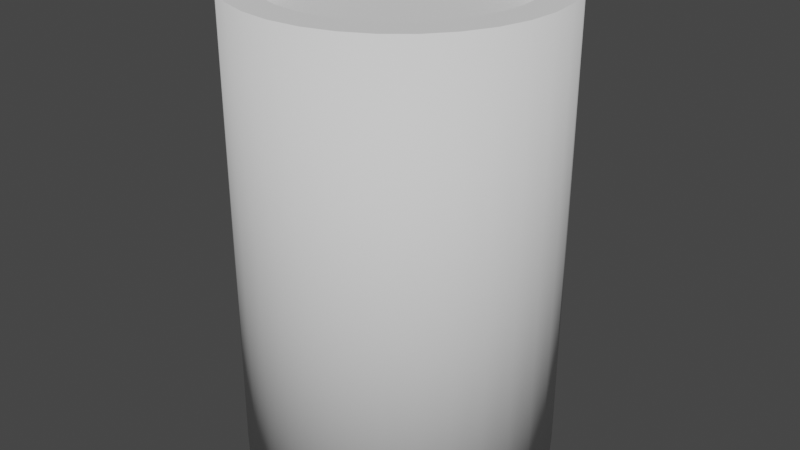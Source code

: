 # Source: Barrel.blend  (saved by Blender 2.93.21; exported with 4.5.12 LTS)
import bpy
from mathutils import Matrix  # noqa: F401  (used for matrix-valued properties, if any)

bpy.ops.wm.read_factory_settings(use_empty=True)
scene = bpy.context.scene
scene.name = 'Scene'

# ---- collections
col_collection = bpy.data.collections.new('Collection'); scene.collection.children.link(col_collection)

# ---- world
world_world = bpy.data.worlds.new('World'); scene.world = world_world
world_world.use_nodes = True; world_world.node_tree.nodes.clear()
_N = world_world.node_tree.nodes; _L = world_world.node_tree.links
n0 = _N.new('ShaderNodeOutputWorld'); n0.name = 'World Output'; n0.location = (300, 300)
n1 = _N.new('ShaderNodeBackground'); n1.name = 'Background'; n1.location = (10, 300)
n1.inputs[0].default_value = (0.05088, 0.05088, 0.05088, 1.0)
_L.new(n1.outputs[0], n0.inputs[0])
n0.is_active_output = True
world_world.color = (0.05088, 0.05088, 0.05088)
world_world.use_sun_shadow = False
world_world.sun_shadow_jitter_overblur = 0.0

# ---- meshes
me_cylinder = bpy.data.meshes.new('Cylinder')
me_cylinder.from_pydata([(0.0, 0.5, 0.75), (0.09755, 0.4904, 0.75), (0.1913, 0.4619, 0.75), (0.2778, 0.4157, 0.75), (0.3536, 0.3536, 0.75), (0.4157, 0.2778, 0.75), (0.4619, 0.1913, 0.75), (0.4904, 0.09755, 0.75), (0.5, -2.186e-08, 0.75), (0.4904, -0.09755, 0.75), (0.4619, -0.1913, 0.75), (0.4157, -0.2778, 0.75), (0.3536, -0.3536, 0.75), (0.2778, -0.4157, 0.75), (0.1913, -0.4619, 0.75), (0.09755, -0.4904, 0.75), (-4.371e-08, -0.5, 0.75), (-0.09755, -0.4904, 0.75), (-0.1913, -0.4619, 0.75), (-0.2778, -0.4157, 0.75), (-0.3536, -0.3536, 0.75), (-0.4157, -0.2778, 0.75), (-0.4619, -0.1913, 0.75), (-0.4904, -0.09755, 0.75), (-0.5, 5.962e-09, 0.75), (-0.4904, 0.09755, 0.75), (-0.4619, 0.1913, 0.75), (-0.4157, 0.2778, 0.75), (-0.3536, 0.3536, 0.75), (-0.2778, 0.4157, 0.75), (-0.1913, 0.4619, 0.75), (-0.09755, 0.4904, 0.75), (0.07867, 0.3955, 0.75), (1.351e-09, 0.4033, 0.75), (0.1543, 0.3726, 0.75), (0.224, 0.3353, 0.75), (0.2852, 0.2852, 0.75), (0.3353, 0.224, 0.75), (0.3726, 0.1543, 0.75), (0.3955, 0.07867, 0.75), (0.4033, -1.943e-08, 0.75), (0.3955, -0.07867, 0.75), (0.3726, -0.1543, 0.75), (0.3353, -0.224, 0.75), (0.2852, -0.2852, 0.75), (0.224, -0.3353, 0.75), (0.1543, -0.3726, 0.75), (0.07867, -0.3955, 0.75), (-3.39e-08, -0.4033, 0.75), (-0.07867, -0.3955, 0.75), (-0.1543, -0.3726, 0.75), (-0.224, -0.3353, 0.75), (-0.2852, -0.2852, 0.75), (-0.3353, -0.224, 0.75), (-0.3726, -0.1543, 0.75), (-0.3955, -0.07867, 0.75), (-0.4033, 3.007e-09, 0.75), (-0.3955, 0.07867, 0.75), (-0.3726, 0.1543, 0.75), (-0.3353, 0.224, 0.75), (-0.2852, 0.2852, 0.75), (-0.224, 0.3353, 0.75), (-0.1543, 0.3726, 0.75), (-0.07867, 0.3955, 0.75), (0.07867, 0.3955, 0.674), (1.027e-08, 0.4033, 0.674), (0.1543, 0.3726, 0.674), (0.224, 0.3353, 0.674), (0.2852, 0.2852, 0.674), (0.3353, 0.224, 0.674), (0.3726, 0.1543, 0.674), (0.3955, 0.07867, 0.674), (0.4033, -1.943e-08, 0.674), (0.3955, -0.07867, 0.674), (0.3726, -0.1543, 0.674), (0.3353, -0.224, 0.674), (0.2852, -0.2852, 0.674), (0.224, -0.3353, 0.674), (0.1543, -0.3726, 0.674), (0.07867, -0.3955, 0.674), (-2.498e-08, -0.4033, 0.674), (-0.07867, -0.3955, 0.674), (-0.1543, -0.3726, 0.674), (-0.224, -0.3353, 0.674), (-0.2852, -0.2852, 0.674), (-0.3353, -0.224, 0.674), (-0.3726, -0.1543, 0.674), (-0.3955, -0.07867, 0.674), (-0.4033, 3.007e-09, 0.674), (-0.3955, 0.07867, 0.674), (-0.3726, 0.1543, 0.674), (-0.3353, 0.224, 0.674), (-0.2852, 0.2852, 0.674), (-0.224, 0.3353, 0.674), (-0.1543, 0.3726, 0.674), (-0.07867, 0.3955, 0.674), (0.0, 0.5, -0.75), (0.09755, 0.4904, -0.75), (0.1913, 0.4619, -0.75), (0.2778, 0.4157, -0.75), (0.3536, 0.3536, -0.75), (0.4157, 0.2778, -0.75), (0.4619, 0.1913, -0.75), (0.4904, 0.09755, -0.75), (0.5, -2.186e-08, -0.75), (0.4904, -0.09755, -0.75), (0.4619, -0.1913, -0.75), (0.4157, -0.2778, -0.75), (0.3536, -0.3536, -0.75), (0.2778, -0.4157, -0.75), (0.1913, -0.4619, -0.75), (0.09755, -0.4904, -0.75), (-4.371e-08, -0.5, -0.75), (-0.09755, -0.4904, -0.75), (-0.1913, -0.4619, -0.75), (-0.2778, -0.4157, -0.75), (-0.3536, -0.3536, -0.75), (-0.4157, -0.2778, -0.75), (-0.4619, -0.1913, -0.75), (-0.4904, -0.09755, -0.75), (-0.5, 5.962e-09, -0.75), (-0.4904, 0.09755, -0.75), (-0.4619, 0.1913, -0.75), (-0.4157, 0.2778, -0.75), (-0.3536, 0.3536, -0.75), (-0.2778, 0.4157, -0.75), (-0.1913, 0.4619, -0.75), (-0.09755, 0.4904, -0.75), (0.07867, 0.3955, -0.75), (1.351e-09, 0.4033, -0.75), (0.1543, 0.3726, -0.75), (0.224, 0.3353, -0.75), (0.2852, 0.2852, -0.75), (0.3353, 0.224, -0.75), (0.3726, 0.1543, -0.75), (0.3955, 0.07867, -0.75), (0.4033, -1.943e-08, -0.75), (0.3955, -0.07867, -0.75), (0.3726, -0.1543, -0.75), (0.3353, -0.224, -0.75), (0.2852, -0.2852, -0.75), (0.224, -0.3353, -0.75), (0.1543, -0.3726, -0.75), (0.07867, -0.3955, -0.75), (-3.39e-08, -0.4033, -0.75), (-0.07867, -0.3955, -0.75), (-0.1543, -0.3726, -0.75), (-0.224, -0.3353, -0.75), (-0.2852, -0.2852, -0.75), (-0.3353, -0.224, -0.75), (-0.3726, -0.1543, -0.75), (-0.3955, -0.07867, -0.75), (-0.4033, 3.007e-09, -0.75), (-0.3955, 0.07867, -0.75), (-0.3726, 0.1543, -0.75), (-0.3353, 0.224, -0.75), (-0.2852, 0.2852, -0.75), (-0.224, 0.3353, -0.75), (-0.1543, 0.3726, -0.75), (-0.07867, 0.3955, -0.75), (0.07867, 0.3955, -0.674), (1.027e-08, 0.4033, -0.674), (0.1543, 0.3726, -0.674), (0.224, 0.3353, -0.674), (0.2852, 0.2852, -0.674), (0.3353, 0.224, -0.674), (0.3726, 0.1543, -0.674), (0.3955, 0.07867, -0.674), (0.4033, -1.943e-08, -0.674), (0.3955, -0.07867, -0.674), (0.3726, -0.1543, -0.674), (0.3353, -0.224, -0.674), (0.2852, -0.2852, -0.674), (0.224, -0.3353, -0.674), (0.1543, -0.3726, -0.674), (0.07867, -0.3955, -0.674), (-2.498e-08, -0.4033, -0.674), (-0.07867, -0.3955, -0.674), (-0.1543, -0.3726, -0.674), (-0.224, -0.3353, -0.674), (-0.2852, -0.2852, -0.674), (-0.3353, -0.224, -0.674), (-0.3726, -0.1543, -0.674), (-0.3955, -0.07867, -0.674), (-0.4033, 3.007e-09, -0.674), (-0.3955, 0.07867, -0.674), (-0.3726, 0.1543, -0.674), (-0.3353, 0.224, -0.674), (-0.2852, 0.2852, -0.674), (-0.224, 0.3353, -0.674), (-0.1543, 0.3726, -0.674), (-0.07867, 0.3955, -0.674), (0.0, 0.5, 0.0), (0.09755, 0.4904, 0.0), (0.1913, 0.4619, 0.0), (0.2778, 0.4157, 0.0), (0.3536, 0.3536, 0.0), (0.4157, 0.2778, 0.0), (0.4619, 0.1913, 0.0), (0.4904, 0.09755, 0.0), (0.5, -2.186e-08, 0.0), (0.4904, -0.09755, 0.0), (0.4619, -0.1913, 0.0), (0.4157, -0.2778, 0.0), (0.3536, -0.3536, 0.0), (0.2778, -0.4157, 0.0), (0.1913, -0.4619, 0.0), (0.09755, -0.4904, 0.0), (-4.371e-08, -0.5, 0.0), (-0.09755, -0.4904, 0.0), (-0.1913, -0.4619, 0.0), (-0.2778, -0.4157, 0.0), (-0.3536, -0.3536, 0.0), (-0.4157, -0.2778, 0.0), (-0.4619, -0.1913, 0.0), (-0.4904, -0.09755, 0.0), (-0.5, 5.962e-09, 0.0), (-0.4904, 0.09755, 0.0), (-0.4619, 0.1913, 0.0), (-0.4157, 0.2778, 0.0), (-0.3536, 0.3536, 0.0), (-0.2778, 0.4157, 0.0), (-0.1913, 0.4619, 0.0), (-0.09755, 0.4904, 0.0)], [], [(192, 0, 1, 193), (193, 1, 2, 194), (194, 2, 3, 195), (195, 3, 4, 196), (196, 4, 5, 197), (197, 5, 6, 198), (198, 6, 7, 199), (199, 7, 8, 200), (200, 8, 9, 201), (201, 9, 10, 202), (202, 10, 11, 203), (203, 11, 12, 204), (204, 12, 13, 205), (205, 13, 14, 206), (206, 14, 15, 207), (207, 15, 16, 208), (208, 16, 17, 209), (209, 17, 18, 210), (210, 18, 19, 211), (211, 19, 20, 212), (212, 20, 21, 213), (213, 21, 22, 214), (214, 22, 23, 215), (215, 23, 24, 216), (216, 24, 25, 217), (217, 25, 26, 218), (218, 26, 27, 219), (219, 27, 28, 220), (220, 28, 29, 221), (221, 29, 30, 222), (9, 8, 40, 41), (222, 30, 31, 223), (223, 31, 0, 192), (43, 42, 74, 75), (18, 17, 49, 50), (27, 26, 58, 59), (5, 4, 36, 37), (14, 13, 45, 46), (23, 22, 54, 55), (1, 0, 33, 32), (0, 31, 63, 33), (10, 9, 41, 42), (19, 18, 50, 51), (28, 27, 59, 60), (6, 5, 37, 38), (15, 14, 46, 47), (24, 23, 55, 56), (2, 1, 32, 34), (11, 10, 42, 43), (20, 19, 51, 52), (29, 28, 60, 61), (7, 6, 38, 39), (16, 15, 47, 48), (25, 24, 56, 57), (3, 2, 34, 35), (12, 11, 43, 44), (21, 20, 52, 53), (30, 29, 61, 62), (8, 7, 39, 40), (17, 16, 48, 49), (26, 25, 57, 58), (4, 3, 35, 36), (13, 12, 44, 45), (22, 21, 53, 54), (31, 30, 62, 63), (64, 65, 95, 94, 93, 92, 91, 90, 89, 88, 87, 86, 85, 84, 83, 82, 81, 80, 79, 78, 77, 76, 75, 74, 73, 72, 71, 70, 69, 68, 67, 66), (57, 56, 88, 89), (44, 43, 75, 76), (58, 57, 89, 90), (45, 44, 76, 77), (59, 58, 90, 91), (46, 45, 77, 78), (32, 33, 65, 64), (60, 59, 91, 92), (47, 46, 78, 79), (34, 32, 64, 66), (61, 60, 92, 93), (48, 47, 79, 80), (35, 34, 66, 67), (62, 61, 93, 94), (49, 48, 80, 81), (36, 35, 67, 68), (63, 62, 94, 95), (50, 49, 81, 82), (37, 36, 68, 69), (33, 63, 95, 65), (51, 50, 82, 83), (38, 37, 69, 70), (52, 51, 83, 84), (39, 38, 70, 71), (53, 52, 84, 85), (40, 39, 71, 72), (54, 53, 85, 86), (41, 40, 72, 73), (55, 54, 86, 87), (42, 41, 73, 74), (56, 55, 87, 88), (192, 193, 97, 96), (193, 194, 98, 97), (194, 195, 99, 98), (195, 196, 100, 99), (196, 197, 101, 100), (197, 198, 102, 101), (198, 199, 103, 102), (199, 200, 104, 103), (200, 201, 105, 104), (201, 202, 106, 105), (202, 203, 107, 106), (203, 204, 108, 107), (204, 205, 109, 108), (205, 206, 110, 109), (206, 207, 111, 110), (207, 208, 112, 111), (208, 209, 113, 112), (209, 210, 114, 113), (210, 211, 115, 114), (211, 212, 116, 115), (212, 213, 117, 116), (213, 214, 118, 117), (214, 215, 119, 118), (215, 216, 120, 119), (216, 217, 121, 120), (217, 218, 122, 121), (218, 219, 123, 122), (219, 220, 124, 123), (220, 221, 125, 124), (221, 222, 126, 125), (105, 137, 136, 104), (222, 223, 127, 126), (223, 192, 96, 127), (139, 171, 170, 138), (114, 146, 145, 113), (123, 155, 154, 122), (101, 133, 132, 100), (110, 142, 141, 109), (119, 151, 150, 118), (97, 128, 129, 96), (96, 129, 159, 127), (106, 138, 137, 105), (115, 147, 146, 114), (124, 156, 155, 123), (102, 134, 133, 101), (111, 143, 142, 110), (120, 152, 151, 119), (98, 130, 128, 97), (107, 139, 138, 106), (116, 148, 147, 115), (125, 157, 156, 124), (103, 135, 134, 102), (112, 144, 143, 111), (121, 153, 152, 120), (99, 131, 130, 98), (108, 140, 139, 107), (117, 149, 148, 116), (126, 158, 157, 125), (104, 136, 135, 103), (113, 145, 144, 112), (122, 154, 153, 121), (100, 132, 131, 99), (109, 141, 140, 108), (118, 150, 149, 117), (127, 159, 158, 126), (160, 162, 163, 164, 165, 166, 167, 168, 169, 170, 171, 172, 173, 174, 175, 176, 177, 178, 179, 180, 181, 182, 183, 184, 185, 186, 187, 188, 189, 190, 191, 161), (153, 185, 184, 152), (140, 172, 171, 139), (154, 186, 185, 153), (141, 173, 172, 140), (155, 187, 186, 154), (142, 174, 173, 141), (128, 160, 161, 129), (156, 188, 187, 155), (143, 175, 174, 142), (130, 162, 160, 128), (157, 189, 188, 156), (144, 176, 175, 143), (131, 163, 162, 130), (158, 190, 189, 157), (145, 177, 176, 144), (132, 164, 163, 131), (159, 191, 190, 158), (146, 178, 177, 145), (133, 165, 164, 132), (129, 161, 191, 159), (147, 179, 178, 146), (134, 166, 165, 133), (148, 180, 179, 147), (135, 167, 166, 134), (149, 181, 180, 148), (136, 168, 167, 135), (150, 182, 181, 149), (137, 169, 168, 136), (151, 183, 182, 150), (138, 170, 169, 137), (152, 184, 183, 151)])
me_cylinder.polygons.foreach_set('use_smooth', [1, 1, 1, 1, 1, 1, 1, 1, 1, 1, 1, 1, 1, 1, 1, 1, 1, 1, 1, 1, 1, 1, 1, 1, 1, 1, 1, 1, 1, 1, 0, 1, 1, 1, 0, 0, 0, 0, 0, 0, 0, 0, 0, 0, 0, 0, 0, 0, 0, 0, 0, 0, 0, 0, 0, 0, 0, 0, 0, 0, 0, 0, 0, 0, 0, 0, 1, 1, 1, 1, 1, 1, 1, 1, 1, 1, 1, 1, 1, 1, 1, 1, 1, 1, 1, 1, 1, 1, 1, 1, 1, 1, 1, 1, 1, 1, 1, 1, 1, 1, 1, 1, 1, 1, 1, 1, 1, 1, 1, 1, 1, 1, 1, 1, 1, 1, 1, 1, 1, 1, 1, 1, 1, 1, 1, 1, 1, 0, 1, 1, 1, 0, 0, 0, 0, 0, 0, 0, 0, 0, 0, 0, 0, 0, 0, 0, 0, 0, 0, 0, 0, 0, 0, 0, 0, 0, 0, 0, 0, 0, 0, 0, 0, 1, 1, 1, 1, 1, 1, 1, 1, 1, 1, 1, 1, 1, 1, 1, 1, 1, 1, 1, 1, 1, 1, 1, 1, 1, 1, 1, 1, 1, 1, 1])
_uv = me_cylinder.uv_layers.new(name='UVMap')
_uv.uv.foreach_set('vector', [0.2948, 0.5612, 0.1926, 0.9438, 0.171, 0.9231, 0.2673, 0.5405, 0.2673, 0.5405, 0.171, 0.9231, 0.1509, 0.9008, 0.2403, 0.5182, 0.2403, 0.5182, 0.1509, 0.9008, 0.1317, 0.8778, 0.2137, 0.4952, 0.2137, 0.4952, 0.1317, 0.8778, 0.1128, 0.855, 0.187, 0.4724, 0.187, 0.4724, 0.1128, 0.855, 0.09417, 0.8332, 0.1599, 0.4506, 0.1599, 0.4506, 0.09417, 0.8332, 0.07552, 0.8134, 0.132, 0.4308, 0.132, 0.4308, 0.07552, 0.8134, 0.0568, 0.7962, 0.1031, 0.4136, 0.1031, 0.4136, 0.0568, 0.7962, 0.03797, 0.7823, 0.07319, 0.3997, 0.07319, 0.3997, 0.03797, 0.7823, 0.01903, 0.7723, 0.04219, 0.3897, 0.04219, 0.3897, 0.01903, 0.7723, 0.0, 0.7665, 0.01038, 0.3839, 0.9478, 0.3839, 0.9374, 0.7665, 0.9184, 0.7652, 0.9156, 0.3826, 0.9156, 0.3826, 0.9184, 0.7652, 0.8993, 0.7684, 0.8835, 0.3858, 0.8835, 0.3858, 0.8993, 0.7684, 0.8803, 0.776, 0.852, 0.3934, 0.852, 0.3934, 0.8803, 0.776, 0.8614, 0.7877, 0.8214, 0.4051, 0.8214, 0.4051, 0.8614, 0.7877, 0.8426, 0.803, 0.7919, 0.4204, 0.7919, 0.4204, 0.8426, 0.803, 0.8239, 0.8214, 0.7635, 0.4388, 0.7635, 0.4388, 0.8239, 0.8214, 0.8053, 0.8421, 0.736, 0.4595, 0.736, 0.4595, 0.8053, 0.8421, 0.7866, 0.8644, 0.7091, 0.4818, 0.7091, 0.4818, 0.7866, 0.8644, 0.7676, 0.8874, 0.6824, 0.5048, 0.6824, 0.5048, 0.7676, 0.8874, 0.7481, 0.9102, 0.6557, 0.5276, 0.6557, 0.5276, 0.7481, 0.9102, 0.7275, 0.932, 0.6286, 0.5494, 0.6286, 0.5494, 0.7275, 0.932, 0.705, 0.9518, 0.6007, 0.5692, 0.6007, 0.5692, 0.705, 0.9518, 0.6791, 0.969, 0.5719, 0.5864, 0.5719, 0.5864, 0.6791, 0.969, 0.6468, 0.9829, 0.5419, 0.6003, 0.5419, 0.6003, 0.6468, 0.9829, 0.6016, 0.9929, 0.5109, 0.6103, 0.5109, 0.6103, 0.6016, 0.9929, 0.5313, 0.9987, 0.4791, 0.6161, 0.4791, 0.6161, 0.5313, 0.9987, 0.4319, 1.0, 0.4469, 0.6174, 0.4469, 0.6174, 0.4319, 1.0, 0.3425, 0.9968, 0.4148, 0.6142, 0.4148, 0.6142, 0.3425, 0.9968, 0.2846, 0.9892, 0.3833, 0.6066, 0.3833, 0.6066, 0.2846, 0.9892, 0.2459, 0.9775, 0.3527, 0.5949, 0.3684, 0.4715, 0.3229, 0.4904, 0.3088, 0.4439, 0.3455, 0.4287, 0.3527, 0.5949, 0.2459, 0.9775, 0.2168, 0.9622, 0.3232, 0.5796, 0.3232, 0.5796, 0.2168, 0.9622, 0.1926, 0.9438, 0.2948, 0.5612, -1.178, 1.0, -1.025, 1.0, -1.025, 0.0, -1.178, 0.0, 0.4442, 0.09063, 0.4715, 0.1316, 0.4287, 0.1545, 0.4066, 0.1215, 0.05581, 0.09063, 0.09063, 0.05581, 0.1215, 0.09338, 0.09338, 0.1215, 0.1771, 0.4904, 0.1316, 0.4715, 0.1545, 0.4287, 0.1912, 0.4439, 0.5, 0.2746, 0.4904, 0.3229, 0.4439, 0.3088, 0.4516, 0.2699, 0.2254, 2.98e-08, 0.2746, 0.0, 0.2699, 0.04837, 0.2301, 0.04837, 0.02845, 0.3684, 0.009607, 0.3229, 0.05612, 0.3088, 0.07132, 0.3455, 0.009607, 0.3229, 2.98e-08, 0.2746, 0.04837, 0.2699, 0.05612, 0.3088, 0.4094, 0.4442, 0.3684, 0.4715, 0.3455, 0.4287, 0.3785, 0.4066, 0.4094, 0.05581, 0.4442, 0.09063, 0.4066, 0.1215, 0.3785, 0.09338, 0.02845, 0.1316, 0.05581, 0.09063, 0.09338, 0.1215, 0.07132, 0.1545, 0.2254, 0.5, 0.1771, 0.4904, 0.1912, 0.4439, 0.2301, 0.4516, 0.5, 0.2254, 0.5, 0.2746, 0.4516, 0.2699, 0.4516, 0.2301, 0.1771, 0.009607, 0.2254, 2.98e-08, 0.2301, 0.04837, 0.1912, 0.05612, 0.05581, 0.4094, 0.02845, 0.3684, 0.07132, 0.3455, 0.09338, 0.3785, 0.4442, 0.4094, 0.4094, 0.4442, 0.3785, 0.4066, 0.4066, 0.3785, 0.3684, 0.02845, 0.4094, 0.05581, 0.3785, 0.09338, 0.3455, 0.07132, 0.009607, 0.1771, 0.02845, 0.1316, 0.07132, 0.1545, 0.05612, 0.1912, 0.2746, 0.5, 0.2254, 0.5, 0.2301, 0.4516, 0.2699, 0.4516, 0.4904, 0.1771, 0.5, 0.2254, 0.4516, 0.2301, 0.4439, 0.1912, 0.1316, 0.02845, 0.1771, 0.009607, 0.1912, 0.05612, 0.1545, 0.07132, 0.09063, 0.4442, 0.05581, 0.4094, 0.09338, 0.3785, 0.1215, 0.4066, 0.4715, 0.3684, 0.4442, 0.4094, 0.4066, 0.3785, 0.4287, 0.3455, 0.3229, 0.009607, 0.3684, 0.02845, 0.3455, 0.07132, 0.3088, 0.05612, 0.0, 0.2254, 0.009607, 0.1771, 0.05612, 0.1912, 0.04837, 0.2301, 0.3229, 0.4904, 0.2746, 0.5, 0.2699, 0.4516, 0.3088, 0.4439, 0.4715, 0.1316, 0.4904, 0.1771, 0.4439, 0.1912, 0.4287, 0.1545, 0.09063, 0.05581, 0.1316, 0.02845, 0.1545, 0.07132, 0.1215, 0.09338, 0.1316, 0.4715, 0.09063, 0.4442, 0.1215, 0.4066, 0.1545, 0.4287, 0.4904, 0.3229, 0.4715, 0.3684, 0.4287, 0.3455, 0.4439, 0.3088, 0.2746, 0.0, 0.3229, 0.009607, 0.3088, 0.05612, 0.2699, 0.04837, 2.98e-08, 0.2746, 0.0, 0.2254, 0.04837, 0.2301, 0.04837, 0.2699, 0.2746, 1.0, 0.2254, 1.0, 0.1771, 0.9904, 0.1316, 0.9715, 0.09063, 0.9442, 0.05581, 0.9094, 0.02845, 0.8684, 0.009607, 0.8229, 0.0, 0.7746, 0.0, 0.7254, 0.009607, 0.6771, 0.02845, 0.6316, 0.05581, 0.5906, 0.09063, 0.5558, 0.1316, 0.5285, 0.1771, 0.5096, 0.2254, 0.5, 0.2746, 0.5, 0.3229, 0.5096, 0.3684, 0.5285, 0.4094, 0.5558, 0.4442, 0.5906, 0.4715, 0.6316, 0.4904, 0.6771, 0.5, 0.7254, 0.5, 0.7746, 0.4904, 0.8229, 0.4715, 0.8684, 0.4442, 0.9094, 0.4094, 0.9442, 0.3684, 0.9715, 0.3229, 0.9904, 1.568, 1.0, 1.72, 1.0, 1.72, 0.0, 1.568, 0.0, -1.33, 1.0, -1.178, 1.0, -1.178, 0.0, -1.33, 0.0, 1.415, 1.0, 1.568, 1.0, 1.568, 0.0, 1.415, 0.0, -1.483, 1.0, -1.33, 1.0, -1.33, 0.0, -1.483, 0.0, 1.263, 1.0, 1.415, 1.0, 1.415, 0.0, 1.263, 0.0, -1.635, 1.0, -1.483, 1.0, -1.483, 0.0, -1.635, 0.0, 0.3475, 1.0, 0.5, 1.0, 0.5, 0.0, 0.3475, 0.0, 1.11, 1.0, 1.263, 1.0, 1.263, 0.0, 1.11, 0.0, -1.788, 1.0, -1.635, 1.0, -1.635, 0.0, -1.788, 0.0, 0.195, 1.0, 0.3475, 1.0, 0.3475, 0.0, 0.195, 0.0, 0.9575, 1.0, 1.11, 1.0, 1.11, 0.0, 0.9575, 0.0, -1.94, 1.0, -1.788, 1.0, -1.788, 0.0, -1.94, 0.0, 0.04247, 1.0, 0.195, 1.0, 0.195, 0.0, 0.04247, 0.0, 0.805, 1.0, 0.9575, 1.0, 0.9575, 0.0, 0.805, 0.0, 2.788, 1.0, 2.94, 1.0, 2.94, 0.0, 2.788, 0.0, -0.11, 1.0, 0.04247, 1.0, 0.04247, 0.0, -0.11, 0.0, 0.6525, 1.0, 0.805, 1.0, 0.805, 0.0, 0.6525, 0.0, 2.635, 1.0, 2.788, 1.0, 2.788, 0.0, 2.635, 0.0, -0.2626, 1.0, -0.11, 1.0, -0.11, 0.0, -0.2626, 0.0, 0.5, 1.0, 0.6525, 1.0, 0.6525, 0.0, 0.5, 0.0, 2.483, 1.0, 2.635, 1.0, 2.635, 0.0, 2.483, 0.0, -0.4151, 1.0, -0.2626, 1.0, -0.2626, 0.0, -0.4151, 0.0, 2.33, 1.0, 2.483, 1.0, 2.483, 0.0, 2.33, 0.0, -0.5676, 1.0, -0.4151, 1.0, -0.4151, 0.0, -0.5676, 0.0, 2.178, 1.0, 2.33, 1.0, 2.33, 0.0, 2.178, 0.0, -0.7201, 1.0, -0.5676, 1.0, -0.5676, 0.0, -0.7201, 0.0, 2.025, 1.0, 2.178, 1.0, 2.178, 0.0, 2.025, 0.0, -0.8726, 1.0, -0.7201, 1.0, -0.7201, 0.0, -0.8726, 0.0, 1.873, 1.0, 2.025, 1.0, 2.025, 0.0, 1.873, 0.0, -1.025, 1.0, -0.8726, 1.0, -0.8726, 0.0, -1.025, 0.0, 1.72, 1.0, 1.873, 1.0, 1.873, 0.0, 1.72, 0.0, 0.2948, 0.5612, 0.2673, 0.5405, 0.3366, 0.1579, 0.3552, 0.1786, 0.2673, 0.5405, 0.2403, 0.5182, 0.3179, 0.1356, 0.3366, 0.1579, 0.2403, 0.5182, 0.2137, 0.4952, 0.2989, 0.1126, 0.3179, 0.1356, 0.2137, 0.4952, 0.187, 0.4724, 0.2793, 0.08976, 0.2989, 0.1126, 0.187, 0.4724, 0.1599, 0.4506, 0.2587, 0.06801, 0.2793, 0.08976, 0.1599, 0.4506, 0.132, 0.4308, 0.2363, 0.04816, 0.2587, 0.06801, 0.132, 0.4308, 0.1031, 0.4136, 0.2104, 0.03097, 0.2363, 0.04816, 0.1031, 0.4136, 0.07319, 0.3997, 0.178, 0.0171, 0.2104, 0.03097, 0.07319, 0.3997, 0.04219, 0.3897, 0.1329, 0.007089, 0.178, 0.0171, 0.04219, 0.3897, 0.01038, 0.3839, 0.06257, 0.001314, 0.1329, 0.007089, 0.9478, 0.3839, 0.9156, 0.3826, 0.9006, 0.0, 1.0, 0.001314, 0.9156, 0.3826, 0.8835, 0.3858, 0.8113, 0.003197, 0.9006, 0.0, 0.8835, 0.3858, 0.852, 0.3934, 0.7533, 0.01078, 0.8113, 0.003197, 0.852, 0.3934, 0.8214, 0.4051, 0.7146, 0.02247, 0.7533, 0.01078, 0.8214, 0.4051, 0.7919, 0.4204, 0.6855, 0.0378, 0.7146, 0.02247, 0.7919, 0.4204, 0.7635, 0.4388, 0.6613, 0.05619, 0.6855, 0.0378, 0.7635, 0.4388, 0.736, 0.4595, 0.6397, 0.07693, 0.6613, 0.05619, 0.736, 0.4595, 0.7091, 0.4818, 0.6197, 0.09922, 0.6397, 0.07693, 0.7091, 0.4818, 0.6824, 0.5048, 0.6004, 0.1222, 0.6197, 0.09922, 0.6824, 0.5048, 0.6557, 0.5276, 0.5816, 0.145, 0.6004, 0.1222, 0.6557, 0.5276, 0.6286, 0.5494, 0.5629, 0.1668, 0.5816, 0.145, 0.6286, 0.5494, 0.6007, 0.5692, 0.5442, 0.1866, 0.5629, 0.1668, 0.6007, 0.5692, 0.5719, 0.5864, 0.5255, 0.2038, 0.5442, 0.1866, 0.5719, 0.5864, 0.5419, 0.6003, 0.5067, 0.2177, 0.5255, 0.2038, 0.5419, 0.6003, 0.5109, 0.6103, 0.4877, 0.2277, 0.5067, 0.2177, 0.5109, 0.6103, 0.4791, 0.6161, 0.4687, 0.2335, 0.4877, 0.2277, 0.4791, 0.6161, 0.4469, 0.6174, 0.4496, 0.2348, 0.4687, 0.2335, 0.4469, 0.6174, 0.4148, 0.6142, 0.4306, 0.2316, 0.4496, 0.2348, 0.4148, 0.6142, 0.3833, 0.6066, 0.4116, 0.224, 0.4306, 0.2316, 0.3833, 0.6066, 0.3527, 0.5949, 0.3927, 0.2123, 0.4116, 0.224, 0.2254, 0.5, 0.2301, 0.5484, 0.1912, 0.5561, 0.1771, 0.5096, 0.3527, 0.5949, 0.3232, 0.5796, 0.3739, 0.197, 0.3927, 0.2123, 0.3232, 0.5796, 0.2948, 0.5612, 0.3552, 0.1786, 0.3739, 0.197, -1.178, 0.0, -1.178, 1.0, -1.025, 1.0, -1.025, 0.0, 0.5, 0.7746, 0.4516, 0.7699, 0.4516, 0.7301, 0.5, 0.7254, 0.1771, 0.9904, 0.1912, 0.9439, 0.2301, 0.9516, 0.2254, 1.0, 0.05581, 0.5906, 0.09338, 0.6215, 0.07132, 0.6545, 0.02845, 0.6316, 0.4442, 0.5906, 0.4066, 0.6215, 0.3785, 0.5934, 0.4094, 0.5558, 0.3684, 0.9715, 0.3455, 0.9287, 0.3785, 0.9066, 0.4094, 0.9442, 2.98e-08, 0.7746, 0.04837, 0.7699, 0.05612, 0.8088, 0.009607, 0.8229, 0.009607, 0.8229, 0.05612, 0.8088, 0.07132, 0.8455, 0.02845, 0.8684, 0.2746, 0.5, 0.2699, 0.5484, 0.2301, 0.5484, 0.2254, 0.5, 0.4904, 0.8229, 0.4439, 0.8088, 0.4516, 0.7699, 0.5, 0.7746, 0.1316, 0.9715, 0.1545, 0.9287, 0.1912, 0.9439, 0.1771, 0.9904, 0.09063, 0.5558, 0.1215, 0.5934, 0.09338, 0.6215, 0.05581, 0.5906, 0.4715, 0.6316, 0.4287, 0.6545, 0.4066, 0.6215, 0.4442, 0.5906, 0.3229, 0.9904, 0.3088, 0.9439, 0.3455, 0.9287, 0.3684, 0.9715, 0.0, 0.7254, 0.04837, 0.7301, 0.04837, 0.7699, 2.98e-08, 0.7746, 0.3229, 0.5096, 0.3088, 0.5561, 0.2699, 0.5484, 0.2746, 0.5, 0.4715, 0.8684, 0.4287, 0.8455, 0.4439, 0.8088, 0.4904, 0.8229, 0.09063, 0.9442, 0.1215, 0.9066, 0.1545, 0.9287, 0.1316, 0.9715, 0.1316, 0.5285, 0.1545, 0.5713, 0.1215, 0.5934, 0.09063, 0.5558, 0.4904, 0.6771, 0.4439, 0.6912, 0.4287, 0.6545, 0.4715, 0.6316, 0.2746, 1.0, 0.2699, 0.9516, 0.3088, 0.9439, 0.3229, 0.9904, 0.009607, 0.6771, 0.05612, 0.6912, 0.04837, 0.7301, 0.0, 0.7254, 0.3684, 0.5285, 0.3455, 0.5713, 0.3088, 0.5561, 0.3229, 0.5096, 0.4442, 0.9094, 0.4066, 0.8785, 0.4287, 0.8455, 0.4715, 0.8684, 0.05581, 0.9094, 0.09338, 0.8785, 0.1215, 0.9066, 0.09063, 0.9442, 0.1771, 0.5096, 0.1912, 0.5561, 0.1545, 0.5713, 0.1316, 0.5285, 0.5, 0.7254, 0.4516, 0.7301, 0.4439, 0.6912, 0.4904, 0.6771, 0.2254, 1.0, 0.2301, 0.9516, 0.2699, 0.9516, 0.2746, 1.0, 0.02845, 0.6316, 0.07132, 0.6545, 0.05612, 0.6912, 0.009607, 0.6771, 0.4094, 0.5558, 0.3785, 0.5934, 0.3455, 0.5713, 0.3684, 0.5285, 0.4094, 0.9442, 0.3785, 0.9066, 0.4066, 0.8785, 0.4442, 0.9094, 0.02845, 0.8684, 0.07132, 0.8455, 0.09338, 0.8785, 0.05581, 0.9094, 0.3229, 0.4904, 0.2746, 0.5, 0.2254, 0.5, 0.1771, 0.4904, 0.1316, 0.4715, 0.09063, 0.4442, 0.05581, 0.4094, 0.02845, 0.3684, 0.009607, 0.3229, 2.98e-08, 0.2746, 0.0, 0.2254, 0.009607, 0.1771, 0.02845, 0.1316, 0.05581, 0.09063, 0.09063, 0.05581, 0.1316, 0.02845, 0.1771, 0.009607, 0.2254, 2.98e-08, 0.2746, 0.0, 0.3229, 0.009607, 0.3684, 0.02845, 0.4094, 0.05581, 0.4442, 0.09063, 0.4715, 0.1316, 0.4904, 0.1771, 0.5, 0.2254, 0.5, 0.2746, 0.4904, 0.3229, 0.4715, 0.3684, 0.4442, 0.4094, 0.4094, 0.4442, 0.3684, 0.4715, 1.568, 0.0, 1.568, 1.0, 1.72, 1.0, 1.72, 0.0, -1.33, 0.0, -1.33, 1.0, -1.178, 1.0, -1.178, 0.0, 1.415, 0.0, 1.415, 1.0, 1.568, 1.0, 1.568, 0.0, -1.483, 0.0, -1.483, 1.0, -1.33, 1.0, -1.33, 0.0, 1.263, 0.0, 1.263, 1.0, 1.415, 1.0, 1.415, 0.0, -1.635, 0.0, -1.635, 1.0, -1.483, 1.0, -1.483, 0.0, 0.3475, 0.0, 0.3475, 1.0, 0.5, 1.0, 0.5, 0.0, 1.11, 0.0, 1.11, 1.0, 1.263, 1.0, 1.263, 0.0, -1.788, 0.0, -1.788, 1.0, -1.635, 1.0, -1.635, 0.0, 0.195, 0.0, 0.195, 1.0, 0.3475, 1.0, 0.3475, 0.0, 0.9575, 0.0, 0.9575, 1.0, 1.11, 1.0, 1.11, 0.0, -1.94, 0.0, -1.94, 1.0, -1.788, 1.0, -1.788, 0.0, 0.04247, 0.0, 0.04247, 1.0, 0.195, 1.0, 0.195, 0.0, 0.805, 0.0, 0.805, 1.0, 0.9575, 1.0, 0.9575, 0.0, 2.788, 0.0, 2.788, 1.0, 2.94, 1.0, 2.94, 0.0, -0.11, 0.0, -0.11, 1.0, 0.04247, 1.0, 0.04247, 0.0, 0.6525, 0.0, 0.6525, 1.0, 0.805, 1.0, 0.805, 0.0, 2.635, 0.0, 2.635, 1.0, 2.788, 1.0, 2.788, 0.0, -0.2626, 0.0, -0.2626, 1.0, -0.11, 1.0, -0.11, 0.0, 0.5, 0.0, 0.5, 1.0, 0.6525, 1.0, 0.6525, 0.0, 2.483, 0.0, 2.483, 1.0, 2.635, 1.0, 2.635, 0.0, -0.4151, 0.0, -0.4151, 1.0, -0.2626, 1.0, -0.2626, 0.0, 2.33, 0.0, 2.33, 1.0, 2.483, 1.0, 2.483, 0.0, -0.5676, 0.0, -0.5676, 1.0, -0.4151, 1.0, -0.4151, 0.0, 2.178, 0.0, 2.178, 1.0, 2.33, 1.0, 2.33, 0.0, -0.7201, 0.0, -0.7201, 1.0, -0.5676, 1.0, -0.5676, 0.0, 2.025, 0.0, 2.025, 1.0, 2.178, 1.0, 2.178, 0.0, -0.8726, 0.0, -0.8726, 1.0, -0.7201, 1.0, -0.7201, 0.0, 1.873, 0.0, 1.873, 1.0, 2.025, 1.0, 2.025, 0.0, -1.025, 0.0, -1.025, 1.0, -0.8726, 1.0, -0.8726, 0.0, 1.72, 0.0, 1.72, 1.0, 1.873, 1.0, 1.873, 0.0])
me_cylinder.use_remesh_fix_poles = True
me_cylinder.use_remesh_preserve_attributes = False
me_cylinder.update()

# ---- objects
ob_cylinder = bpy.data.objects.new('Cylinder', me_cylinder)

# ---- transforms, parenting, visibility, modifiers, constraints
ob_cylinder.location = (0.0, 0.0, 0.0)

# ---- collection membership
col_collection.objects.link(ob_cylinder)

# ---- scene / render settings (as saved in the file)
scene.frame_start = 1; scene.frame_end = 250; scene.frame_set(1)
scene.render.engine = 'BLENDER_EEVEE_NEXT'
scene.cycles.use_denoising = False
scene.cycles.samples = 128
scene.cycles.sampling_pattern = 'TABULATED_SOBOL'
scene.cycles.use_adaptive_sampling = False
scene.cycles.use_light_tree = False
scene.view_settings.view_transform = 'Filmic'
bpy.context.view_layer.update()

# ---- added for rendering (the .blend has no active camera and no usable light): camera, sun
cam_auto = bpy.data.cameras.new('AutoCamera')
cam_auto.lens = 50.0
cam_auto.sensor_width = 36.0
cam_auto.clip_end = 1000.0
ob_auto_camera = bpy.data.objects.new('AutoCamera', cam_auto)
scene.collection.objects.link(ob_auto_camera)
ob_auto_camera.location = (1.9074, -2.28888, 1.52592)
ob_auto_camera.rotation_euler = (1.09748, -7.21219e-08, 0.694738)
scene.camera = ob_auto_camera
light_auto_sun = bpy.data.lights.new('AutoSun', 'SUN')
light_auto_sun.energy = 3.0
light_auto_sun.angle = 0.0523599
ob_auto_sun = bpy.data.objects.new('AutoSun', light_auto_sun)
scene.collection.objects.link(ob_auto_sun)
ob_auto_sun.rotation_euler = (0.872665, 0.174533, 0.523599)
bpy.context.view_layer.update()
